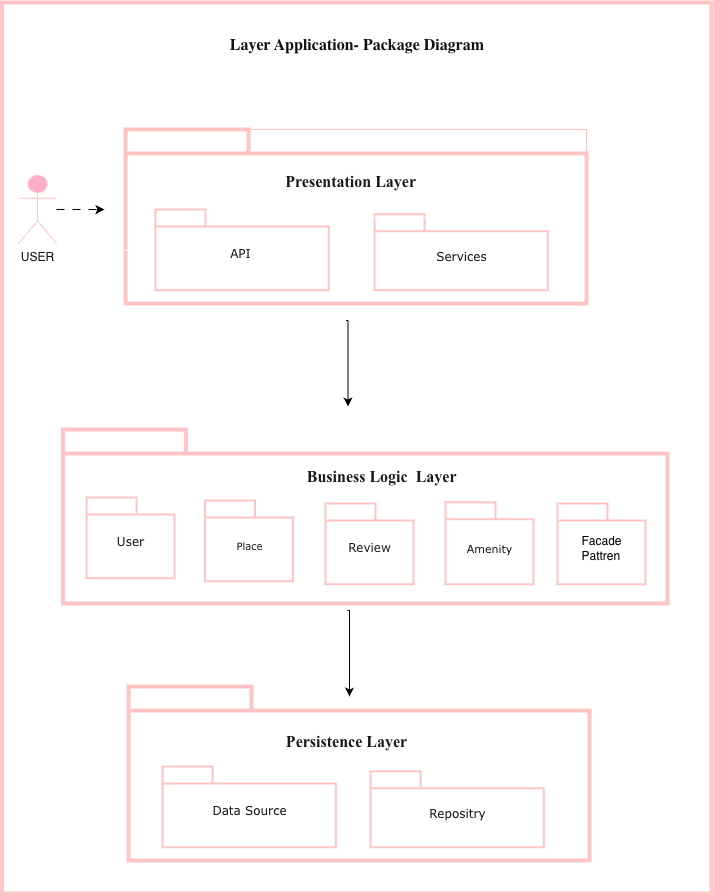

The diagram above was exported from draw.io. Its source (the exported page's mxGraphModel, read from the mxfile embedded in the PNG):
<mxGraphModel dx="1328" dy="882" grid="0" gridSize="12" guides="1" tooltips="1" connect="1" arrows="1" fold="1" page="1" pageScale="1" pageWidth="827" pageHeight="1169" background="light-dark(#FFFFFF,#FFFFFF)" math="0" shadow="0">
  <root>
    <mxCell id="0" />
    <mxCell id="1" parent="0" />
    <mxCell id="6e0c8c40b5770093-18" connectable="0" parent="1" style="group;fillColor=none;fontColor=#ffffff;strokeColor=#6F0000;" value="" vertex="1">
      <mxGeometry height="174" width="461" x="141" y="155" as="geometry" />
    </mxCell>
    <mxCell id="6e0c8c40b5770093-11" parent="6e0c8c40b5770093-18" style="shape=folder;fontStyle=1;spacingTop=10;tabWidth=123;tabHeight=24;tabPosition=left;html=1;rounded=0;shadow=0;comic=0;labelBackgroundColor=none;strokeWidth=4;fontFamily=Verdana;fontSize=10;align=center;fillColor=none;fontColor=#ffffff;strokeColor=#6F0000;" value="" vertex="1">
      <mxGeometry height="174" width="461" as="geometry" />
    </mxCell>
    <mxCell id="6e0c8c40b5770093-15" parent="6e0c8c40b5770093-18" style="shape=folder;fontStyle=1;spacingTop=10;tabWidth=50;tabHeight=17;tabPosition=left;html=1;rounded=0;shadow=0;comic=0;labelBackgroundColor=none;strokeWidth=2;fontFamily=Verdana;fontSize=10;align=center;fillColor=none;fontColor=#ffffff;strokeColor=#6F0000;" value="&lt;font face=&quot;Verdana&quot; style=&quot;font-size: 12px; font-weight: normal;&quot;&gt;API&amp;nbsp;&lt;/font&gt;" vertex="1">
      <mxGeometry height="80.69" width="173.2" x="30" y="80" as="geometry" />
    </mxCell>
    <mxCell id="6e0c8c40b5770093-17" parent="6e0c8c40b5770093-18" style="shape=folder;fontStyle=1;spacingTop=10;tabWidth=50;tabHeight=17;tabPosition=left;html=1;rounded=0;shadow=0;comic=0;labelBackgroundColor=none;strokeWidth=2;fontFamily=Verdana;fontSize=10;align=center;fillColor=none;fontColor=#ffffff;strokeColor=#6F0000;" value="&lt;span style=&quot;font-weight: normal;&quot;&gt;&lt;font style=&quot;font-size: 12px;&quot;&gt;Services&lt;/font&gt;&lt;/span&gt;" vertex="1">
      <mxGeometry height="76" width="173.2" x="249" y="84.69" as="geometry" />
    </mxCell>
    <mxCell id="eEQ-O0U6ucgq5lr1My6_-11" edge="1" parent="6e0c8c40b5770093-18" source="eEQ-O0U6ucgq5lr1My6_-3" style="edgeStyle=orthogonalEdgeStyle;rounded=0;orthogonalLoop=1;jettySize=auto;html=1;" target="6e0c8c40b5770093-17" value="">
      <mxGeometry relative="1" as="geometry" />
    </mxCell>
    <mxCell id="eEQ-O0U6ucgq5lr1My6_-3" parent="6e0c8c40b5770093-18" style="html=1;whiteSpace=wrap;fillColor=none;fontColor=#ffffff;strokeColor=none;strokeWidth=3;" value="&lt;p&gt;&lt;strong style=&quot;box-sizing: border-box; font-weight: bold; color: rgb(245, 246, 251); text-align: start;&quot;&gt;&lt;font face=&quot;Times New Roman&quot; style=&quot;font-size: 16px;&quot;&gt;Presentation Layer&amp;nbsp;&lt;/font&gt;&lt;/strong&gt;&lt;/p&gt;" vertex="1">
      <mxGeometry height="33" width="319" x="68" y="35" as="geometry" />
    </mxCell>
    <mxCell id="eEQ-O0U6ucgq5lr1My6_-1" parent="1" style="html=1;whiteSpace=wrap;fillColor=none;fontColor=#ffffff;strokeColor=#6F0000;strokeWidth=4;" value="&lt;h3&gt;&lt;span style=&quot;font-size: 16px; text-align: start;&quot;&gt;&lt;font face=&quot;Garamond&quot;&gt;Layer Application- Package Diagram&lt;/font&gt;&lt;/span&gt;&lt;/h3&gt;&lt;div&gt;&lt;span style=&quot;font-size: 16px; text-align: start;&quot;&gt;&lt;font face=&quot;Garamond&quot;&gt;&lt;br&gt;&lt;/font&gt;&lt;/span&gt;&lt;/div&gt;&lt;div&gt;&lt;span style=&quot;font-size: 16px; text-align: start;&quot;&gt;&lt;font face=&quot;Garamond&quot;&gt;&lt;br&gt;&lt;/font&gt;&lt;/span&gt;&lt;/div&gt;&lt;div&gt;&lt;span style=&quot;font-size: 16px; text-align: start;&quot;&gt;&lt;font face=&quot;Garamond&quot;&gt;&lt;br&gt;&lt;/font&gt;&lt;/span&gt;&lt;/div&gt;&lt;div&gt;&lt;span style=&quot;font-size: 16px; text-align: start;&quot;&gt;&lt;font face=&quot;Garamond&quot;&gt;&lt;br&gt;&lt;/font&gt;&lt;/span&gt;&lt;/div&gt;&lt;div&gt;&lt;span style=&quot;font-size: 16px; text-align: start;&quot;&gt;&lt;font face=&quot;Garamond&quot;&gt;&lt;br&gt;&lt;/font&gt;&lt;/span&gt;&lt;/div&gt;&lt;div&gt;&lt;span style=&quot;font-size: 16px; text-align: start;&quot;&gt;&lt;font face=&quot;Garamond&quot;&gt;&lt;br&gt;&lt;/font&gt;&lt;/span&gt;&lt;/div&gt;&lt;div&gt;&lt;span style=&quot;font-size: 16px; text-align: start;&quot;&gt;&lt;font face=&quot;Garamond&quot;&gt;&lt;br&gt;&lt;/font&gt;&lt;/span&gt;&lt;/div&gt;&lt;div&gt;&lt;span style=&quot;font-size: 16px; text-align: start;&quot;&gt;&lt;font face=&quot;Garamond&quot;&gt;&lt;br&gt;&lt;/font&gt;&lt;/span&gt;&lt;/div&gt;&lt;div&gt;&lt;span style=&quot;font-size: 16px; text-align: start;&quot;&gt;&lt;font face=&quot;Garamond&quot;&gt;&lt;br&gt;&lt;/font&gt;&lt;/span&gt;&lt;/div&gt;&lt;div&gt;&lt;span style=&quot;font-size: 16px; text-align: start;&quot;&gt;&lt;font face=&quot;Garamond&quot;&gt;&lt;br&gt;&lt;/font&gt;&lt;/span&gt;&lt;/div&gt;&lt;div&gt;&lt;span style=&quot;font-size: 16px; text-align: start;&quot;&gt;&lt;font face=&quot;Garamond&quot;&gt;&lt;br&gt;&lt;/font&gt;&lt;/span&gt;&lt;/div&gt;&lt;div&gt;&lt;span style=&quot;font-size: 16px; text-align: start;&quot;&gt;&lt;font face=&quot;Garamond&quot;&gt;&lt;br&gt;&lt;/font&gt;&lt;/span&gt;&lt;/div&gt;&lt;div&gt;&lt;span style=&quot;font-size: 16px; text-align: start;&quot;&gt;&lt;font face=&quot;Garamond&quot;&gt;&lt;br&gt;&lt;/font&gt;&lt;/span&gt;&lt;/div&gt;&lt;div&gt;&lt;span style=&quot;font-size: 16px; text-align: start;&quot;&gt;&lt;font face=&quot;Garamond&quot;&gt;&lt;br&gt;&lt;/font&gt;&lt;/span&gt;&lt;/div&gt;&lt;div&gt;&lt;span style=&quot;font-size: 16px; text-align: start;&quot;&gt;&lt;font face=&quot;Garamond&quot;&gt;&lt;br&gt;&lt;/font&gt;&lt;/span&gt;&lt;/div&gt;&lt;div&gt;&lt;span style=&quot;font-size: 16px; text-align: start;&quot;&gt;&lt;font face=&quot;Garamond&quot;&gt;&lt;br&gt;&lt;/font&gt;&lt;/span&gt;&lt;/div&gt;&lt;div&gt;&lt;span style=&quot;font-size: 16px; text-align: start;&quot;&gt;&lt;font face=&quot;Garamond&quot;&gt;&lt;br&gt;&lt;/font&gt;&lt;/span&gt;&lt;/div&gt;&lt;div&gt;&lt;span style=&quot;font-size: 16px; text-align: start;&quot;&gt;&lt;font face=&quot;Garamond&quot;&gt;&lt;br&gt;&lt;/font&gt;&lt;/span&gt;&lt;/div&gt;&lt;div&gt;&lt;span style=&quot;font-size: 16px; text-align: start;&quot;&gt;&lt;font face=&quot;Garamond&quot;&gt;&lt;br&gt;&lt;/font&gt;&lt;/span&gt;&lt;/div&gt;&lt;div&gt;&lt;span style=&quot;font-size: 16px; text-align: start;&quot;&gt;&lt;font face=&quot;Garamond&quot;&gt;&lt;br&gt;&lt;/font&gt;&lt;/span&gt;&lt;/div&gt;&lt;div&gt;&lt;span style=&quot;font-size: 16px; text-align: start;&quot;&gt;&lt;font face=&quot;Garamond&quot;&gt;&lt;br&gt;&lt;/font&gt;&lt;/span&gt;&lt;/div&gt;&lt;div&gt;&lt;span style=&quot;font-size: 16px; text-align: start;&quot;&gt;&lt;font face=&quot;Garamond&quot;&gt;&lt;br&gt;&lt;/font&gt;&lt;/span&gt;&lt;/div&gt;&lt;div&gt;&lt;span style=&quot;font-size: 16px; text-align: start;&quot;&gt;&lt;font face=&quot;Garamond&quot;&gt;&lt;br&gt;&lt;/font&gt;&lt;/span&gt;&lt;/div&gt;&lt;div&gt;&lt;span style=&quot;font-size: 16px; text-align: start;&quot;&gt;&lt;font face=&quot;Garamond&quot;&gt;&lt;br&gt;&lt;/font&gt;&lt;/span&gt;&lt;/div&gt;&lt;div&gt;&lt;span style=&quot;font-size: 16px; text-align: start;&quot;&gt;&lt;font face=&quot;Garamond&quot;&gt;&lt;br&gt;&lt;/font&gt;&lt;/span&gt;&lt;/div&gt;&lt;div&gt;&lt;span style=&quot;font-size: 16px; text-align: start;&quot;&gt;&lt;font face=&quot;Garamond&quot;&gt;&lt;br&gt;&lt;/font&gt;&lt;/span&gt;&lt;/div&gt;&lt;div&gt;&lt;span style=&quot;font-size: 16px; text-align: start;&quot;&gt;&lt;font face=&quot;Garamond&quot;&gt;&lt;br&gt;&lt;/font&gt;&lt;/span&gt;&lt;/div&gt;&lt;div&gt;&lt;span style=&quot;font-size: 16px; text-align: start;&quot;&gt;&lt;font face=&quot;Garamond&quot;&gt;&lt;br&gt;&lt;/font&gt;&lt;/span&gt;&lt;/div&gt;&lt;div&gt;&lt;span style=&quot;font-size: 16px; text-align: start;&quot;&gt;&lt;font face=&quot;Garamond&quot;&gt;&lt;br&gt;&lt;/font&gt;&lt;/span&gt;&lt;/div&gt;&lt;div&gt;&lt;span style=&quot;font-size: 16px; text-align: start;&quot;&gt;&lt;font face=&quot;Garamond&quot;&gt;&lt;br&gt;&lt;/font&gt;&lt;/span&gt;&lt;/div&gt;&lt;div&gt;&lt;span style=&quot;font-size: 16px; text-align: start;&quot;&gt;&lt;font face=&quot;Garamond&quot;&gt;&lt;br&gt;&lt;/font&gt;&lt;/span&gt;&lt;/div&gt;&lt;div&gt;&lt;span style=&quot;font-size: 16px; text-align: start;&quot;&gt;&lt;font face=&quot;Garamond&quot;&gt;&lt;br&gt;&lt;/font&gt;&lt;/span&gt;&lt;/div&gt;&lt;div&gt;&lt;span style=&quot;font-size: 16px; text-align: start;&quot;&gt;&lt;font face=&quot;Garamond&quot;&gt;&lt;br&gt;&lt;/font&gt;&lt;/span&gt;&lt;/div&gt;&lt;div&gt;&lt;span style=&quot;font-size: 16px; text-align: start;&quot;&gt;&lt;font face=&quot;Garamond&quot;&gt;&lt;br&gt;&lt;/font&gt;&lt;/span&gt;&lt;/div&gt;&lt;div&gt;&lt;span style=&quot;font-size: 16px; text-align: start;&quot;&gt;&lt;font face=&quot;Garamond&quot;&gt;&lt;br&gt;&lt;/font&gt;&lt;/span&gt;&lt;/div&gt;&lt;div&gt;&lt;span style=&quot;font-size: 16px; text-align: start;&quot;&gt;&lt;font face=&quot;Garamond&quot;&gt;&lt;br&gt;&lt;/font&gt;&lt;/span&gt;&lt;/div&gt;&lt;div&gt;&lt;span style=&quot;font-size: 16px; text-align: start;&quot;&gt;&lt;font face=&quot;Garamond&quot;&gt;&lt;br&gt;&lt;/font&gt;&lt;/span&gt;&lt;/div&gt;&lt;div&gt;&lt;span style=&quot;font-size: 16px; text-align: start;&quot;&gt;&lt;font face=&quot;Garamond&quot;&gt;&lt;br&gt;&lt;/font&gt;&lt;/span&gt;&lt;/div&gt;&lt;div&gt;&lt;span style=&quot;font-size: 16px; text-align: start;&quot;&gt;&lt;font face=&quot;Garamond&quot;&gt;&lt;br&gt;&lt;/font&gt;&lt;/span&gt;&lt;/div&gt;&lt;div&gt;&lt;span style=&quot;font-size: 16px; text-align: start;&quot;&gt;&lt;font face=&quot;Garamond&quot;&gt;&lt;br&gt;&lt;/font&gt;&lt;/span&gt;&lt;/div&gt;&lt;div&gt;&lt;span style=&quot;font-size: 16px; text-align: start;&quot;&gt;&lt;font face=&quot;Garamond&quot;&gt;&lt;br&gt;&lt;/font&gt;&lt;/span&gt;&lt;/div&gt;&lt;div&gt;&lt;span style=&quot;font-size: 16px; text-align: start;&quot;&gt;&lt;font face=&quot;Garamond&quot;&gt;&lt;br&gt;&lt;/font&gt;&lt;/span&gt;&lt;/div&gt;" vertex="1">
      <mxGeometry height="891" width="709.5" x="17.5" y="28" as="geometry" />
    </mxCell>
    <mxCell id="eEQ-O0U6ucgq5lr1My6_-4" parent="1" style="shape=folder;fontStyle=1;spacingTop=10;tabWidth=123;tabHeight=24;tabPosition=left;html=1;rounded=0;shadow=0;comic=0;labelBackgroundColor=none;strokeWidth=4;fontFamily=Verdana;fontSize=10;align=center;fillColor=none;fontColor=#ffffff;strokeColor=#6F0000;" value="" vertex="1">
      <mxGeometry height="174" width="604.5" x="78.5" y="455" as="geometry" />
    </mxCell>
    <mxCell id="eEQ-O0U6ucgq5lr1My6_-5" parent="1" style="shape=folder;fontStyle=1;spacingTop=10;tabWidth=50;tabHeight=17;tabPosition=left;html=1;rounded=0;shadow=0;comic=0;labelBackgroundColor=none;strokeWidth=2;fontFamily=Verdana;fontSize=10;align=center;fillColor=none;fontColor=#ffffff;strokeColor=#6F0000;" value="&lt;font face=&quot;Verdana&quot; style=&quot;font-weight: normal; font-size: 12px;&quot;&gt;User&lt;/font&gt;" vertex="1">
      <mxGeometry height="80.69" width="88" x="102" y="523" as="geometry" />
    </mxCell>
    <mxCell id="0_QHRhY8sV1wb_Yj5Die-1" edge="1" parent="1" source="eEQ-O0U6ucgq5lr1My6_-7" style="edgeStyle=orthogonalEdgeStyle;rounded=0;orthogonalLoop=1;jettySize=auto;html=1;" target="eEQ-O0U6ucgq5lr1My6_-10" value="">
      <mxGeometry relative="1" as="geometry" />
    </mxCell>
    <mxCell id="eEQ-O0U6ucgq5lr1My6_-7" parent="1" style="html=1;whiteSpace=wrap;fillColor=none;fontColor=#ffffff;strokeColor=none;strokeWidth=3;" value="&lt;p&gt;&lt;strong style=&quot;box-sizing: border-box; font-weight: bold; color: rgb(245, 246, 251); text-align: start;&quot;&gt;&lt;font face=&quot;Times New Roman&quot; style=&quot;font-size: 16px;&quot;&gt;&lt;strong style=&quot;box-sizing: border-box; font-weight: bold; color: rgb(245, 246, 251);&quot;&gt;Business Logic&amp;nbsp;&lt;/strong&gt;&amp;nbsp;Layer&amp;nbsp;&lt;/font&gt;&lt;/strong&gt;&lt;/p&gt;" vertex="1">
      <mxGeometry height="33" width="319" x="240.2" y="485" as="geometry" />
    </mxCell>
    <mxCell id="eEQ-O0U6ucgq5lr1My6_-8" parent="1" style="shape=folder;fontStyle=1;spacingTop=10;tabWidth=50;tabHeight=17;tabPosition=left;html=1;rounded=0;shadow=0;comic=0;labelBackgroundColor=none;strokeWidth=2;fontFamily=Verdana;fontSize=10;align=center;fillColor=none;fontColor=#ffffff;strokeColor=#6F0000;" value="&lt;font face=&quot;Verdana&quot; style=&quot;font-weight: normal;&quot;&gt;Place&lt;/font&gt;" vertex="1">
      <mxGeometry height="80.69" width="88" x="220.6" y="526" as="geometry" />
    </mxCell>
    <mxCell id="eEQ-O0U6ucgq5lr1My6_-9" parent="1" style="shape=folder;fontStyle=1;spacingTop=10;tabWidth=50;tabHeight=17;tabPosition=left;html=1;rounded=0;shadow=0;comic=0;labelBackgroundColor=none;strokeWidth=2;fontFamily=Verdana;fontSize=10;align=center;fillColor=none;fontColor=#ffffff;strokeColor=#6F0000;" value="&lt;div style=&quot;text-align: start;&quot;&gt;&lt;font color=&quot;#f5f6fb&quot; face=&quot;Verdana&quot; style=&quot;font-size: 12px;&quot;&gt;&lt;span style=&quot;font-weight: 400; text-wrap-mode: wrap;&quot;&gt;Review&lt;/span&gt;&lt;/font&gt;&lt;/div&gt;" vertex="1">
      <mxGeometry height="80.69" width="88" x="341" y="529" as="geometry" />
    </mxCell>
    <mxCell id="I7p1L5cAHjg0KuIQlWrs-1" edge="1" parent="1" source="eEQ-O0U6ucgq5lr1My6_-10" style="edgeStyle=orthogonalEdgeStyle;rounded=0;orthogonalLoop=1;jettySize=auto;html=1;" target="eEQ-O0U6ucgq5lr1My6_-9" value="">
      <mxGeometry relative="1" as="geometry" />
    </mxCell>
    <mxCell id="eEQ-O0U6ucgq5lr1My6_-10" parent="1" style="shape=folder;fontStyle=1;spacingTop=10;tabWidth=50;tabHeight=17;tabPosition=left;html=1;rounded=0;shadow=0;comic=0;labelBackgroundColor=none;strokeWidth=2;fontFamily=Verdana;fontSize=10;align=center;fillColor=none;fontColor=#ffffff;strokeColor=#6F0000;" value="&lt;span style=&quot;font-weight: normal;&quot;&gt;&lt;font style=&quot;font-size: 11px;&quot;&gt;Amenity&lt;/font&gt;&lt;/span&gt;" vertex="1">
      <mxGeometry height="82" width="88" x="461" y="527.69" as="geometry" />
    </mxCell>
    <mxCell id="eEQ-O0U6ucgq5lr1My6_-12" parent="1" style="shape=folder;fontStyle=1;spacingTop=10;tabWidth=123;tabHeight=24;tabPosition=left;html=1;rounded=0;shadow=0;comic=0;labelBackgroundColor=none;strokeWidth=4;fontFamily=Verdana;fontSize=10;align=center;fillColor=none;fontColor=#ffffff;strokeColor=#6F0000;" value="" vertex="1">
      <mxGeometry height="174" width="461" x="144" y="712" as="geometry" />
    </mxCell>
    <mxCell id="eEQ-O0U6ucgq5lr1My6_-13" parent="1" style="shape=folder;fontStyle=1;spacingTop=10;tabWidth=50;tabHeight=17;tabPosition=left;html=1;rounded=0;shadow=0;comic=0;labelBackgroundColor=none;strokeWidth=2;fontFamily=Verdana;fontSize=10;align=center;fillColor=none;fontColor=#ffffff;strokeColor=#6F0000;" value="&lt;font face=&quot;Verdana&quot; style=&quot;font-size: 12px; font-weight: normal;&quot;&gt;Data Source&lt;/font&gt;" vertex="1">
      <mxGeometry height="80.69" width="173.2" x="178" y="792" as="geometry" />
    </mxCell>
    <mxCell id="eEQ-O0U6ucgq5lr1My6_-14" parent="1" style="shape=folder;fontStyle=1;spacingTop=10;tabWidth=50;tabHeight=17;tabPosition=left;html=1;rounded=0;shadow=0;comic=0;labelBackgroundColor=none;strokeWidth=2;fontFamily=Verdana;fontSize=10;align=center;fillColor=none;fontColor=#ffffff;strokeColor=#6F0000;" value="&lt;span style=&quot;font-weight: normal;&quot;&gt;&lt;font style=&quot;font-size: 12px;&quot;&gt;Repositry&lt;/font&gt;&lt;/span&gt;" vertex="1">
      <mxGeometry height="76" width="173.2" x="386" y="796.69" as="geometry" />
    </mxCell>
    <mxCell id="eEQ-O0U6ucgq5lr1My6_-15" parent="1" style="html=1;whiteSpace=wrap;fillColor=none;fontColor=#ffffff;strokeColor=none;strokeWidth=3;" value="&lt;p&gt;&lt;strong style=&quot;box-sizing: border-box; font-weight: bold; color: rgb(245, 246, 251); text-align: start;&quot;&gt;&lt;font face=&quot;Times New Roman&quot; style=&quot;font-size: 16px;&quot;&gt;Persistence Layer&lt;/font&gt;&lt;/strong&gt;&lt;/p&gt;" vertex="1">
      <mxGeometry height="33" width="319" x="203" y="751" as="geometry" />
    </mxCell>
    <mxCell id="eEQ-O0U6ucgq5lr1My6_-23" edge="1" parent="1" source="eEQ-O0U6ucgq5lr1My6_-16" style="edgeStyle=orthogonalEdgeStyle;rounded=0;orthogonalLoop=1;jettySize=auto;html=1;" target="6e0c8c40b5770093-15" value="">
      <mxGeometry relative="1" as="geometry" />
    </mxCell>
    <mxCell id="eEQ-O0U6ucgq5lr1My6_-24" edge="1" parent="1" source="eEQ-O0U6ucgq5lr1My6_-16" style="edgeStyle=orthogonalEdgeStyle;rounded=0;orthogonalLoop=1;jettySize=auto;html=1;endArrow=classic;endFill=1;strokeColor=light-dark(#000000,#000000);dashed=1;dashPattern=8 8;" value="">
      <mxGeometry relative="1" as="geometry">
        <Array as="points">
          <mxPoint x="109" y="235" />
          <mxPoint x="109" y="235" />
        </Array>
        <mxPoint x="120" y="235" as="targetPoint" />
      </mxGeometry>
    </mxCell>
    <mxCell id="eEQ-O0U6ucgq5lr1My6_-16" parent="1" style="shape=umlActor;verticalLabelPosition=bottom;verticalAlign=top;html=1;strokeColor=#6F0000;fillColor=#a20025;fontColor=#ffffff;" value="USER" vertex="1">
      <mxGeometry height="68" width="38" x="34" y="201" as="geometry" />
    </mxCell>
    <mxCell id="Xy7wwEI_hzR6Ko08iMVG-3" edge="1" parent="1" style="edgeStyle=orthogonalEdgeStyle;rounded=0;orthogonalLoop=1;jettySize=auto;html=1;strokeColor=light-dark(#000000,#000000);endArrow=classic;endFill=1;" value="">
      <mxGeometry relative="1" as="geometry">
        <Array as="points">
          <mxPoint x="365" y="693" />
          <mxPoint x="365" y="693" />
        </Array>
        <mxPoint x="363" y="636" as="sourcePoint" />
        <mxPoint x="365" y="722" as="targetPoint" />
      </mxGeometry>
    </mxCell>
    <mxCell id="I7p1L5cAHjg0KuIQlWrs-2" parent="1" style="shape=folder;fontStyle=1;spacingTop=10;tabWidth=50;tabHeight=17;tabPosition=left;html=1;rounded=0;shadow=0;comic=0;labelBackgroundColor=none;strokeWidth=2;fontFamily=Verdana;fontSize=10;align=center;fillColor=none;fontColor=#ffffff;strokeColor=#6F0000;" value="&lt;div style=&quot;text-align: start;&quot;&gt;&lt;span style=&quot;font-family: Helvetica; font-size: 12px; font-weight: 400; text-wrap-mode: wrap;&quot;&gt;&lt;font style=&quot;color: light-dark(rgb(0, 0, 0), rgb(0, 0, 0));&quot;&gt;Facade Pattren&lt;/font&gt;&lt;/span&gt;&lt;/div&gt;" vertex="1">
      <mxGeometry height="80.69" width="88" x="573" y="529" as="geometry" />
    </mxCell>
    <mxCell id="I7p1L5cAHjg0KuIQlWrs-4" edge="1" parent="1" style="edgeStyle=orthogonalEdgeStyle;rounded=0;orthogonalLoop=1;jettySize=auto;html=1;strokeColor=light-dark(#000000,#000000);endArrow=classic;endFill=1;" value="">
      <mxGeometry relative="1" as="geometry">
        <Array as="points">
          <mxPoint x="363.46" y="403" />
          <mxPoint x="363.46" y="403" />
        </Array>
        <mxPoint x="361.46" y="346" as="sourcePoint" />
        <mxPoint x="363.46" y="432" as="targetPoint" />
      </mxGeometry>
    </mxCell>
  </root>
</mxGraphModel>